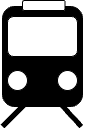

The diagram above was exported from draw.io. Its source (the exported page's mxGraphModel, read from the mxfile embedded in the PNG):
<mxGraphModel dx="376" dy="266" grid="1" gridSize="10" guides="1" tooltips="1" connect="1" arrows="1" fold="1" page="1" pageScale="1" pageWidth="1169" pageHeight="827" math="0" shadow="0">
  <root>
    <mxCell id="0" />
    <mxCell id="1" parent="0" />
    <mxCell id="8r240q10ACc28eLNPhPs-1" value="" style="group" vertex="1" connectable="0" parent="1">
      <mxGeometry x="10" y="10" width="80" height="126" as="geometry" />
    </mxCell>
    <mxCell id="jPJJ4e75_PcJ3_Y2GNRs-3" value="" style="rounded=1;whiteSpace=wrap;html=1;fillColor=#000000;" parent="8r240q10ACc28eLNPhPs-1" vertex="1">
      <mxGeometry y="6" width="80" height="100" as="geometry" />
    </mxCell>
    <mxCell id="jPJJ4e75_PcJ3_Y2GNRs-1" value="" style="endArrow=none;html=1;rounded=0;strokeWidth=5;" parent="8r240q10ACc28eLNPhPs-1" edge="1">
      <mxGeometry width="50" height="50" relative="1" as="geometry">
        <mxPoint y="126" as="sourcePoint" />
        <mxPoint x="30" y="96" as="targetPoint" />
      </mxGeometry>
    </mxCell>
    <mxCell id="jPJJ4e75_PcJ3_Y2GNRs-2" value="" style="endArrow=none;html=1;rounded=0;strokeWidth=5;" parent="8r240q10ACc28eLNPhPs-1" edge="1">
      <mxGeometry width="50" height="50" relative="1" as="geometry">
        <mxPoint x="51.25" y="96" as="sourcePoint" />
        <mxPoint x="78.75" y="126" as="targetPoint" />
      </mxGeometry>
    </mxCell>
    <mxCell id="jPJJ4e75_PcJ3_Y2GNRs-4" value="" style="rounded=1;whiteSpace=wrap;html=1;" parent="8r240q10ACc28eLNPhPs-1" vertex="1">
      <mxGeometry x="5" y="16" width="70" height="40" as="geometry" />
    </mxCell>
    <mxCell id="jPJJ4e75_PcJ3_Y2GNRs-5" value="" style="rounded=1;whiteSpace=wrap;html=1;" parent="8r240q10ACc28eLNPhPs-1" vertex="1">
      <mxGeometry x="20" width="42.5" height="10" as="geometry" />
    </mxCell>
    <mxCell id="jPJJ4e75_PcJ3_Y2GNRs-6" value="" style="ellipse;whiteSpace=wrap;html=1;aspect=fixed;" parent="8r240q10ACc28eLNPhPs-1" vertex="1">
      <mxGeometry x="5" y="70" width="20" height="20" as="geometry" />
    </mxCell>
    <mxCell id="jPJJ4e75_PcJ3_Y2GNRs-7" value="" style="ellipse;whiteSpace=wrap;html=1;aspect=fixed;" parent="8r240q10ACc28eLNPhPs-1" vertex="1">
      <mxGeometry x="55" y="70" width="20" height="20" as="geometry" />
    </mxCell>
  </root>
</mxGraphModel>